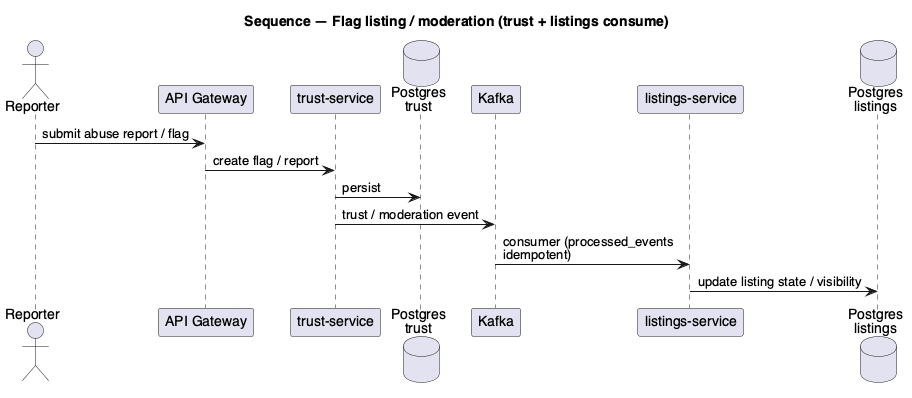

The diagram above was rendered by PlantUML. Its source (embedded in the PNG):
@startuml uml_sequence_flag_user_moderation_flow
title Sequence — Flag listing / moderation (trust + listings consume)
skinparam defaultFontName Helvetica

actor Reporter
participant "API Gateway" as GW
participant "trust-service" as TS
database "Postgres\ntrust" as TPG
participant "Kafka" as K
participant "listings-service" as LS
database "Postgres\nlistings" as LPG

Reporter -> GW : submit abuse report / flag
GW -> TS : create flag / report
TS -> TPG : persist
TS -> K : trust / moderation event
K -> LS : consumer (processed_events\nidempotent)
LS -> LPG : update listing state / visibility

@enduml